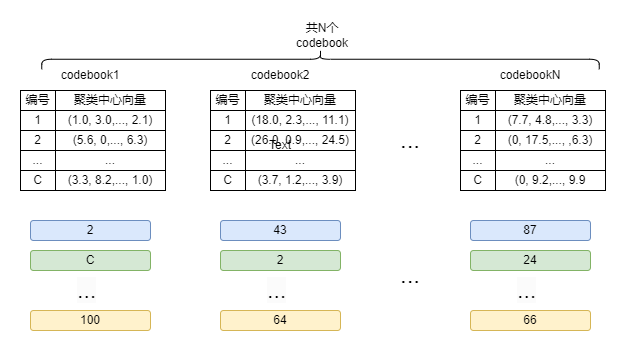

The diagram above was exported from draw.io. Its source (the exported page's mxGraphModel, read from the mxfile embedded in the PNG):
<mxGraphModel dx="1050" dy="549" grid="1" gridSize="10" guides="1" tooltips="1" connect="1" arrows="1" fold="1" page="1" pageScale="1" pageWidth="827" pageHeight="1169" math="0" shadow="0">
  <root>
    <mxCell id="0" />
    <mxCell id="1" parent="0" />
    <mxCell id="8dvATs8xLb3km3vGGGbq-1" value="1" style="rounded=0;whiteSpace=wrap;html=1;" vertex="1" parent="1">
      <mxGeometry x="90" y="90" width="35" height="20" as="geometry" />
    </mxCell>
    <mxCell id="8dvATs8xLb3km3vGGGbq-2" value="(1.0, 3.0,..., 2.1)" style="rounded=0;whiteSpace=wrap;html=1;" vertex="1" parent="1">
      <mxGeometry x="125" y="90" width="110" height="20" as="geometry" />
    </mxCell>
    <mxCell id="8dvATs8xLb3km3vGGGbq-3" value="编号" style="rounded=0;whiteSpace=wrap;html=1;" vertex="1" parent="1">
      <mxGeometry x="90" y="70" width="35" height="20" as="geometry" />
    </mxCell>
    <mxCell id="8dvATs8xLb3km3vGGGbq-4" value="聚类中心向量" style="rounded=0;whiteSpace=wrap;html=1;" vertex="1" parent="1">
      <mxGeometry x="125" y="70" width="110" height="20" as="geometry" />
    </mxCell>
    <mxCell id="8dvATs8xLb3km3vGGGbq-5" value="2" style="rounded=0;whiteSpace=wrap;html=1;" vertex="1" parent="1">
      <mxGeometry x="90" y="110" width="35" height="20" as="geometry" />
    </mxCell>
    <mxCell id="8dvATs8xLb3km3vGGGbq-6" value="(5.6, 0,..., 6.3)" style="rounded=0;whiteSpace=wrap;html=1;" vertex="1" parent="1">
      <mxGeometry x="125" y="110" width="110" height="20" as="geometry" />
    </mxCell>
    <mxCell id="8dvATs8xLb3km3vGGGbq-7" value="..." style="rounded=0;whiteSpace=wrap;html=1;" vertex="1" parent="1">
      <mxGeometry x="90" y="130" width="35" height="20" as="geometry" />
    </mxCell>
    <mxCell id="8dvATs8xLb3km3vGGGbq-8" value="..." style="rounded=0;whiteSpace=wrap;html=1;" vertex="1" parent="1">
      <mxGeometry x="125" y="130" width="110" height="20" as="geometry" />
    </mxCell>
    <mxCell id="8dvATs8xLb3km3vGGGbq-9" value="C" style="rounded=0;whiteSpace=wrap;html=1;" vertex="1" parent="1">
      <mxGeometry x="90" y="150" width="35" height="20" as="geometry" />
    </mxCell>
    <mxCell id="8dvATs8xLb3km3vGGGbq-10" value="(3.3, 8.2,..., 1.0)" style="rounded=0;whiteSpace=wrap;html=1;" vertex="1" parent="1">
      <mxGeometry x="125" y="150" width="110" height="20" as="geometry" />
    </mxCell>
    <mxCell id="8dvATs8xLb3km3vGGGbq-11" value="codebook1" style="text;strokeColor=none;align=center;fillColor=none;html=1;verticalAlign=middle;whiteSpace=wrap;rounded=0;" vertex="1" parent="1">
      <mxGeometry x="130" y="40" width="60" height="30" as="geometry" />
    </mxCell>
    <mxCell id="8dvATs8xLb3km3vGGGbq-12" value="1" style="rounded=0;whiteSpace=wrap;html=1;" vertex="1" parent="1">
      <mxGeometry x="280" y="90" width="35" height="20" as="geometry" />
    </mxCell>
    <mxCell id="8dvATs8xLb3km3vGGGbq-13" value="(18.0, 2.3,..., 11.1)" style="rounded=0;whiteSpace=wrap;html=1;" vertex="1" parent="1">
      <mxGeometry x="315" y="90" width="110" height="20" as="geometry" />
    </mxCell>
    <mxCell id="8dvATs8xLb3km3vGGGbq-14" value="编号" style="rounded=0;whiteSpace=wrap;html=1;" vertex="1" parent="1">
      <mxGeometry x="280" y="70" width="35" height="20" as="geometry" />
    </mxCell>
    <mxCell id="8dvATs8xLb3km3vGGGbq-15" value="聚类中心向量" style="rounded=0;whiteSpace=wrap;html=1;" vertex="1" parent="1">
      <mxGeometry x="315" y="70" width="110" height="20" as="geometry" />
    </mxCell>
    <mxCell id="8dvATs8xLb3km3vGGGbq-16" value="2" style="rounded=0;whiteSpace=wrap;html=1;" vertex="1" parent="1">
      <mxGeometry x="280" y="110" width="35" height="20" as="geometry" />
    </mxCell>
    <mxCell id="8dvATs8xLb3km3vGGGbq-17" value="(26.0, 0.9,..., 24.5)" style="rounded=0;whiteSpace=wrap;html=1;" vertex="1" parent="1">
      <mxGeometry x="315" y="110" width="110" height="20" as="geometry" />
    </mxCell>
    <mxCell id="8dvATs8xLb3km3vGGGbq-18" value="..." style="rounded=0;whiteSpace=wrap;html=1;" vertex="1" parent="1">
      <mxGeometry x="280" y="130" width="35" height="20" as="geometry" />
    </mxCell>
    <mxCell id="8dvATs8xLb3km3vGGGbq-19" value="..." style="rounded=0;whiteSpace=wrap;html=1;" vertex="1" parent="1">
      <mxGeometry x="315" y="130" width="110" height="20" as="geometry" />
    </mxCell>
    <mxCell id="8dvATs8xLb3km3vGGGbq-20" value="C" style="rounded=0;whiteSpace=wrap;html=1;" vertex="1" parent="1">
      <mxGeometry x="280" y="150" width="35" height="20" as="geometry" />
    </mxCell>
    <mxCell id="8dvATs8xLb3km3vGGGbq-21" value="(3.7, 1.2,..., 3.9)" style="rounded=0;whiteSpace=wrap;html=1;" vertex="1" parent="1">
      <mxGeometry x="315" y="150" width="110" height="20" as="geometry" />
    </mxCell>
    <mxCell id="8dvATs8xLb3km3vGGGbq-22" value="codebook2" style="text;strokeColor=none;align=center;fillColor=none;html=1;verticalAlign=middle;whiteSpace=wrap;rounded=0;" vertex="1" parent="1">
      <mxGeometry x="320" y="40" width="60" height="30" as="geometry" />
    </mxCell>
    <mxCell id="8dvATs8xLb3km3vGGGbq-23" value="1" style="rounded=0;whiteSpace=wrap;html=1;" vertex="1" parent="1">
      <mxGeometry x="530" y="90" width="35" height="20" as="geometry" />
    </mxCell>
    <mxCell id="8dvATs8xLb3km3vGGGbq-24" value="(7.7, 4.8,..., 3.3)" style="rounded=0;whiteSpace=wrap;html=1;" vertex="1" parent="1">
      <mxGeometry x="565" y="90" width="110" height="20" as="geometry" />
    </mxCell>
    <mxCell id="8dvATs8xLb3km3vGGGbq-25" value="编号" style="rounded=0;whiteSpace=wrap;html=1;" vertex="1" parent="1">
      <mxGeometry x="530" y="70" width="35" height="20" as="geometry" />
    </mxCell>
    <mxCell id="8dvATs8xLb3km3vGGGbq-26" value="聚类中心向量" style="rounded=0;whiteSpace=wrap;html=1;" vertex="1" parent="1">
      <mxGeometry x="565" y="70" width="110" height="20" as="geometry" />
    </mxCell>
    <mxCell id="8dvATs8xLb3km3vGGGbq-27" value="2" style="rounded=0;whiteSpace=wrap;html=1;" vertex="1" parent="1">
      <mxGeometry x="530" y="110" width="35" height="20" as="geometry" />
    </mxCell>
    <mxCell id="8dvATs8xLb3km3vGGGbq-28" value="(0, 17.5,..., ,6.3)" style="rounded=0;whiteSpace=wrap;html=1;" vertex="1" parent="1">
      <mxGeometry x="565" y="110" width="110" height="20" as="geometry" />
    </mxCell>
    <mxCell id="8dvATs8xLb3km3vGGGbq-29" value="..." style="rounded=0;whiteSpace=wrap;html=1;" vertex="1" parent="1">
      <mxGeometry x="530" y="130" width="35" height="20" as="geometry" />
    </mxCell>
    <mxCell id="8dvATs8xLb3km3vGGGbq-30" value="..." style="rounded=0;whiteSpace=wrap;html=1;" vertex="1" parent="1">
      <mxGeometry x="565" y="130" width="110" height="20" as="geometry" />
    </mxCell>
    <mxCell id="8dvATs8xLb3km3vGGGbq-31" value="C" style="rounded=0;whiteSpace=wrap;html=1;" vertex="1" parent="1">
      <mxGeometry x="530" y="150" width="35" height="20" as="geometry" />
    </mxCell>
    <mxCell id="8dvATs8xLb3km3vGGGbq-32" value="(0, 9.2,..., 9.9" style="rounded=0;whiteSpace=wrap;html=1;" vertex="1" parent="1">
      <mxGeometry x="565" y="150" width="110" height="20" as="geometry" />
    </mxCell>
    <mxCell id="8dvATs8xLb3km3vGGGbq-33" value="codebookN" style="text;strokeColor=none;align=center;fillColor=none;html=1;verticalAlign=middle;whiteSpace=wrap;rounded=0;" vertex="1" parent="1">
      <mxGeometry x="570" y="40" width="60" height="30" as="geometry" />
    </mxCell>
    <mxCell id="8dvATs8xLb3km3vGGGbq-34" value="&lt;font style=&quot;font-size: 24px;&quot;&gt;...&lt;/font&gt;" style="text;strokeColor=none;align=center;fillColor=none;html=1;verticalAlign=middle;whiteSpace=wrap;rounded=0;" vertex="1" parent="1">
      <mxGeometry x="450" y="105" width="60" height="30" as="geometry" />
    </mxCell>
    <mxCell id="8dvATs8xLb3km3vGGGbq-35" value="2" style="rounded=1;whiteSpace=wrap;html=1;fillColor=#dae8fc;strokeColor=#6c8ebf;" vertex="1" parent="1">
      <mxGeometry x="100" y="200" width="120" height="20" as="geometry" />
    </mxCell>
    <mxCell id="8dvATs8xLb3km3vGGGbq-36" value="C" style="rounded=1;whiteSpace=wrap;html=1;fillColor=#d5e8d4;strokeColor=#82b366;" vertex="1" parent="1">
      <mxGeometry x="100" y="230" width="120" height="20" as="geometry" />
    </mxCell>
    <mxCell id="8dvATs8xLb3km3vGGGbq-37" value="100" style="rounded=1;whiteSpace=wrap;html=1;fillColor=#fff2cc;strokeColor=#d6b656;" vertex="1" parent="1">
      <mxGeometry x="100" y="290" width="120" height="20" as="geometry" />
    </mxCell>
    <mxCell id="8dvATs8xLb3km3vGGGbq-38" value="&lt;span style=&quot;color: rgb(0, 0, 0); font-family: Helvetica; font-size: 23px; font-style: normal; font-variant-ligatures: normal; font-variant-caps: normal; font-weight: 400; letter-spacing: normal; orphans: 2; text-align: center; text-indent: 0px; text-transform: none; widows: 2; word-spacing: 0px; -webkit-text-stroke-width: 0px; background-color: rgb(251, 251, 251); text-decoration-thickness: initial; text-decoration-style: initial; text-decoration-color: initial; float: none; display: inline !important;&quot;&gt;...&lt;/span&gt;" style="text;whiteSpace=wrap;html=1;" vertex="1" parent="1">
      <mxGeometry x="145" y="250" width="30" height="20" as="geometry" />
    </mxCell>
    <mxCell id="8dvATs8xLb3km3vGGGbq-39" value="43" style="rounded=1;whiteSpace=wrap;html=1;fillColor=#dae8fc;strokeColor=#6c8ebf;" vertex="1" parent="1">
      <mxGeometry x="290" y="200" width="120" height="20" as="geometry" />
    </mxCell>
    <mxCell id="8dvATs8xLb3km3vGGGbq-40" value="2" style="rounded=1;whiteSpace=wrap;html=1;fillColor=#d5e8d4;strokeColor=#82b366;" vertex="1" parent="1">
      <mxGeometry x="290" y="230" width="120" height="20" as="geometry" />
    </mxCell>
    <mxCell id="8dvATs8xLb3km3vGGGbq-41" value="64" style="rounded=1;whiteSpace=wrap;html=1;fillColor=#fff2cc;strokeColor=#d6b656;" vertex="1" parent="1">
      <mxGeometry x="290" y="290" width="120" height="20" as="geometry" />
    </mxCell>
    <mxCell id="8dvATs8xLb3km3vGGGbq-42" value="&lt;span style=&quot;color: rgb(0, 0, 0); font-family: Helvetica; font-size: 23px; font-style: normal; font-variant-ligatures: normal; font-variant-caps: normal; font-weight: 400; letter-spacing: normal; orphans: 2; text-align: center; text-indent: 0px; text-transform: none; widows: 2; word-spacing: 0px; -webkit-text-stroke-width: 0px; background-color: rgb(251, 251, 251); text-decoration-thickness: initial; text-decoration-style: initial; text-decoration-color: initial; float: none; display: inline !important;&quot;&gt;...&lt;/span&gt;" style="text;whiteSpace=wrap;html=1;" vertex="1" parent="1">
      <mxGeometry x="335" y="250" width="30" height="20" as="geometry" />
    </mxCell>
    <mxCell id="8dvATs8xLb3km3vGGGbq-43" value="87" style="rounded=1;whiteSpace=wrap;html=1;fillColor=#dae8fc;strokeColor=#6c8ebf;" vertex="1" parent="1">
      <mxGeometry x="540" y="200" width="120" height="20" as="geometry" />
    </mxCell>
    <mxCell id="8dvATs8xLb3km3vGGGbq-44" value="24" style="rounded=1;whiteSpace=wrap;html=1;fillColor=#d5e8d4;strokeColor=#82b366;" vertex="1" parent="1">
      <mxGeometry x="540" y="230" width="120" height="20" as="geometry" />
    </mxCell>
    <mxCell id="8dvATs8xLb3km3vGGGbq-45" value="66" style="rounded=1;whiteSpace=wrap;html=1;fillColor=#fff2cc;strokeColor=#d6b656;" vertex="1" parent="1">
      <mxGeometry x="540" y="290" width="120" height="20" as="geometry" />
    </mxCell>
    <mxCell id="8dvATs8xLb3km3vGGGbq-46" value="&lt;span style=&quot;color: rgb(0, 0, 0); font-family: Helvetica; font-size: 23px; font-style: normal; font-variant-ligatures: normal; font-variant-caps: normal; font-weight: 400; letter-spacing: normal; orphans: 2; text-align: center; text-indent: 0px; text-transform: none; widows: 2; word-spacing: 0px; -webkit-text-stroke-width: 0px; background-color: rgb(251, 251, 251); text-decoration-thickness: initial; text-decoration-style: initial; text-decoration-color: initial; float: none; display: inline !important;&quot;&gt;...&lt;/span&gt;" style="text;whiteSpace=wrap;html=1;" vertex="1" parent="1">
      <mxGeometry x="585" y="250" width="30" height="20" as="geometry" />
    </mxCell>
    <mxCell id="8dvATs8xLb3km3vGGGbq-47" value="&lt;font style=&quot;font-size: 24px;&quot;&gt;...&lt;/font&gt;" style="text;strokeColor=none;align=center;fillColor=none;html=1;verticalAlign=middle;whiteSpace=wrap;rounded=0;" vertex="1" parent="1">
      <mxGeometry x="450" y="240" width="60" height="30" as="geometry" />
    </mxCell>
    <mxCell id="8dvATs8xLb3km3vGGGbq-48" value="" style="shape=curlyBracket;whiteSpace=wrap;html=1;rounded=1;flipH=1;labelPosition=right;verticalLabelPosition=middle;align=left;verticalAlign=middle;rotation=-90;" vertex="1" parent="1">
      <mxGeometry x="380" y="-240" width="20" height="557.5" as="geometry" />
    </mxCell>
    <mxCell id="8dvATs8xLb3km3vGGGbq-49" value="Text" style="text;strokeColor=none;align=center;fillColor=none;html=1;verticalAlign=middle;whiteSpace=wrap;rounded=0;" vertex="1" parent="1">
      <mxGeometry x="320" y="110" width="60" height="30" as="geometry" />
    </mxCell>
    <mxCell id="8dvATs8xLb3km3vGGGbq-50" value="共N个codebook" style="text;strokeColor=none;align=center;fillColor=none;html=1;verticalAlign=middle;whiteSpace=wrap;rounded=0;" vertex="1" parent="1">
      <mxGeometry x="354" width="76" height="30" as="geometry" />
    </mxCell>
  </root>
</mxGraphModel>